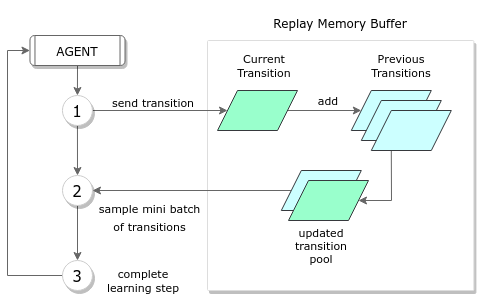

The diagram above was exported from draw.io. Its source (the exported page's mxGraphModel, read from the mxfile embedded in the PNG):
<mxGraphModel dx="6024" dy="5036" grid="1" gridSize="10" guides="1" tooltips="1" connect="1" arrows="1" fold="1" page="1" pageScale="1" pageWidth="850" pageHeight="1100" math="0" shadow="0">
  <root>
    <mxCell id="0" />
    <mxCell id="1" parent="0" />
    <mxCell id="2" value="" style="group;fontFamily=Verdana;fontStyle=1" vertex="1" connectable="0" parent="1">
      <mxGeometry x="1010" y="710" width="266.38" height="250" as="geometry" />
    </mxCell>
    <mxCell id="3" value="" style="strokeColor=#dddddd;shadow=1;strokeWidth=1;rounded=1;absoluteArcSize=1;arcSize=2;fillColor=#ffffff;fontFamily=Verdana;container=0;" vertex="1" parent="2">
      <mxGeometry width="266.38" height="250" as="geometry" />
    </mxCell>
    <mxCell id="4" style="edgeStyle=none;rounded=0;orthogonalLoop=1;jettySize=auto;html=1;entryX=0;entryY=0.5;entryDx=0;entryDy=0;fontFamily=Verdana;fontSize=11;fontColor=#000000;strokeColor=#666666;" edge="1" parent="2" source="5" target="8">
      <mxGeometry relative="1" as="geometry" />
    </mxCell>
    <mxCell id="5" value="" style="shape=parallelogram;perimeter=parallelogramPerimeter;whiteSpace=wrap;html=1;fixedSize=1;shadow=0;strokeWidth=1;fontFamily=Verdana;strokeColor=#36393d;fillColor=#99FFCC;" vertex="1" parent="2">
      <mxGeometry x="10" y="50" width="80" height="40" as="geometry" />
    </mxCell>
    <mxCell id="6" value="Current Transition" style="text;html=1;strokeColor=none;fillColor=none;align=center;verticalAlign=middle;whiteSpace=wrap;rounded=0;fontFamily=Verdana;fontSize=11;" vertex="1" parent="2">
      <mxGeometry x="24.38000000000011" y="10" width="65.62" height="30" as="geometry" />
    </mxCell>
    <mxCell id="7" value="Previous Transitions" style="text;html=1;strokeColor=none;fillColor=none;align=center;verticalAlign=middle;whiteSpace=wrap;rounded=0;fontFamily=Verdana;fontSize=11;" vertex="1" parent="2">
      <mxGeometry x="161" y="10" width="65.62" height="30" as="geometry" />
    </mxCell>
    <mxCell id="8" value="" style="shape=parallelogram;perimeter=parallelogramPerimeter;whiteSpace=wrap;html=1;fixedSize=1;shadow=0;strokeWidth=1;fontFamily=Verdana;strokeColor=#36393d;fillColor=#CCFFFF;" vertex="1" parent="2">
      <mxGeometry x="143.80999999999995" y="50" width="80" height="40" as="geometry" />
    </mxCell>
    <mxCell id="9" value="" style="shape=parallelogram;perimeter=parallelogramPerimeter;whiteSpace=wrap;html=1;fixedSize=1;shadow=0;strokeWidth=1;fontFamily=Verdana;strokeColor=#36393d;fillColor=#CCFFFF;" vertex="1" parent="2">
      <mxGeometry x="153.80999999999995" y="60" width="80" height="40" as="geometry" />
    </mxCell>
    <mxCell id="10" style="edgeStyle=none;rounded=0;orthogonalLoop=1;jettySize=auto;html=1;exitX=0.25;exitY=1;exitDx=0;exitDy=0;entryX=1;entryY=0.5;entryDx=0;entryDy=0;fontFamily=Verdana;fontSize=11;fontColor=#000000;strokeColor=#666666;" edge="1" parent="2" source="11" target="15">
      <mxGeometry relative="1" as="geometry">
        <Array as="points">
          <mxPoint x="184" y="160" />
        </Array>
      </mxGeometry>
    </mxCell>
    <mxCell id="11" value="" style="shape=parallelogram;perimeter=parallelogramPerimeter;whiteSpace=wrap;html=1;fixedSize=1;shadow=0;strokeWidth=1;fontFamily=Verdana;strokeColor=#36393d;fillColor=#CCFFFF;" vertex="1" parent="2">
      <mxGeometry x="163.80999999999995" y="70" width="80" height="40" as="geometry" />
    </mxCell>
    <mxCell id="12" value="" style="shape=parallelogram;perimeter=parallelogramPerimeter;whiteSpace=wrap;html=1;fixedSize=1;shadow=0;strokeWidth=1;fontFamily=Verdana;strokeColor=#36393d;fillColor=#CCFFFF;" vertex="1" parent="2">
      <mxGeometry x="73.81" y="130" width="80" height="40" as="geometry" />
    </mxCell>
    <mxCell id="13" value="add" style="text;html=1;strokeColor=none;fillColor=none;align=center;verticalAlign=middle;whiteSpace=wrap;rounded=0;shadow=1;fontFamily=Verdana;fontSize=11;fontColor=#000000;" vertex="1" parent="2">
      <mxGeometry x="101" y="50" width="40" height="20" as="geometry" />
    </mxCell>
    <mxCell id="14" value="updated transition pool" style="text;html=1;strokeColor=none;fillColor=none;align=center;verticalAlign=middle;whiteSpace=wrap;rounded=0;fontFamily=Verdana;fontSize=11;" vertex="1" parent="2">
      <mxGeometry x="80.99999999999994" y="190" width="65.62" height="30" as="geometry" />
    </mxCell>
    <mxCell id="15" value="" style="shape=parallelogram;perimeter=parallelogramPerimeter;whiteSpace=wrap;html=1;fixedSize=1;shadow=0;strokeWidth=1;fontFamily=Verdana;strokeColor=#36393d;fillColor=#99FFCC;" vertex="1" parent="2">
      <mxGeometry x="81" y="140" width="80" height="40" as="geometry" />
    </mxCell>
    <mxCell id="16" value="" style="rounded=0;orthogonalLoop=1;jettySize=auto;html=1;entryX=0;entryY=0.5;entryDx=0;entryDy=0;fontFamily=Verdana;exitX=1;exitY=0.5;exitDx=0;exitDy=0;strokeColor=#666666;" edge="1" source="20" target="5" parent="1">
      <mxGeometry x="-0.1143" y="20" relative="1" as="geometry">
        <mxPoint x="890.6900000000005" y="779.9999999999991" as="sourcePoint" />
        <mxPoint as="offset" />
      </mxGeometry>
    </mxCell>
    <mxCell id="17" style="edgeStyle=none;rounded=0;orthogonalLoop=1;jettySize=auto;html=1;exitX=0.5;exitY=1;exitDx=0;exitDy=0;entryX=0.5;entryY=0;entryDx=0;entryDy=0;fontFamily=Verdana;fontSize=13;strokeColor=#666666;" edge="1" source="18" target="20" parent="1">
      <mxGeometry relative="1" as="geometry" />
    </mxCell>
    <mxCell id="18" value="AGENT" style="shape=process;whiteSpace=wrap;html=1;backgroundOutline=1;fontFamily=Verdana;strokeColor=#666666;shadow=1;rounded=1;size=0.047619047619047616;" vertex="1" parent="1">
      <mxGeometry x="832.47" y="705" width="95.06" height="30" as="geometry" />
    </mxCell>
    <mxCell id="19" style="edgeStyle=none;rounded=0;orthogonalLoop=1;jettySize=auto;html=1;exitX=0.5;exitY=1;exitDx=0;exitDy=0;entryX=0.5;entryY=0;entryDx=0;entryDy=0;fontFamily=Verdana;fontSize=15;fontColor=#000000;strokeColor=#666666;" edge="1" source="20" target="22" parent="1">
      <mxGeometry relative="1" as="geometry" />
    </mxCell>
    <mxCell id="20" value="1" style="ellipse;whiteSpace=wrap;html=1;aspect=fixed;rounded=1;fontFamily=Verdana;fontSize=15;strokeWidth=1;fontStyle=0;shadow=1;strokeColor=#CCCCCC;" vertex="1" parent="1">
      <mxGeometry x="864.94" y="765" width="30" height="30" as="geometry" />
    </mxCell>
    <mxCell id="21" style="edgeStyle=none;rounded=0;orthogonalLoop=1;jettySize=auto;html=1;exitX=0.5;exitY=1;exitDx=0;exitDy=0;fontFamily=Verdana;fontSize=11;fontColor=#000000;strokeColor=#666666;" edge="1" source="22" target="24" parent="1">
      <mxGeometry relative="1" as="geometry" />
    </mxCell>
    <mxCell id="22" value="2" style="ellipse;whiteSpace=wrap;html=1;aspect=fixed;rounded=1;fontFamily=Verdana;fontSize=15;strokeWidth=1;fontStyle=0;shadow=1;strokeColor=#CCCCCC;" vertex="1" parent="1">
      <mxGeometry x="864.9999999999999" y="845" width="30" height="30" as="geometry" />
    </mxCell>
    <mxCell id="23" style="edgeStyle=none;rounded=0;orthogonalLoop=1;jettySize=auto;html=1;exitX=0;exitY=0.5;exitDx=0;exitDy=0;entryX=0;entryY=0.5;entryDx=0;entryDy=0;fontFamily=Verdana;fontSize=11;fontColor=#000000;strokeColor=#666666;" edge="1" source="24" target="18" parent="1">
      <mxGeometry relative="1" as="geometry">
        <Array as="points">
          <mxPoint x="810" y="945" />
          <mxPoint x="810" y="720" />
        </Array>
      </mxGeometry>
    </mxCell>
    <mxCell id="24" value="3" style="ellipse;whiteSpace=wrap;html=1;aspect=fixed;rounded=1;fontFamily=Verdana;fontSize=15;strokeWidth=1;fontStyle=0;shadow=1;strokeColor=#CCCCCC;" vertex="1" parent="1">
      <mxGeometry x="865" y="930" width="30" height="30" as="geometry" />
    </mxCell>
    <mxCell id="25" value="&lt;font style=&quot;font-size: 11px&quot;&gt;send transition&lt;br&gt;&lt;/font&gt;" style="text;html=1;strokeColor=none;fillColor=none;align=center;verticalAlign=middle;whiteSpace=wrap;rounded=0;shadow=1;fontFamily=Verdana;fontSize=15;" vertex="1" parent="1">
      <mxGeometry x="894.94" y="760" width="122" height="20" as="geometry" />
    </mxCell>
    <mxCell id="26" value="&lt;div&gt;&lt;font style=&quot;font-size: 11px&quot;&gt;sample mini batch&lt;/font&gt;&lt;/div&gt;&lt;div&gt;&lt;font style=&quot;font-size: 11px&quot;&gt; of transitions&lt;/font&gt;&lt;/div&gt;" style="text;html=1;strokeColor=none;fillColor=none;align=center;verticalAlign=middle;whiteSpace=wrap;rounded=0;shadow=1;fontFamily=Verdana;fontSize=15;" vertex="1" parent="1">
      <mxGeometry x="885" y="860" width="135" height="50" as="geometry" />
    </mxCell>
    <mxCell id="27" value="Replay Memory Buffer" style="text;html=1;strokeColor=none;fillColor=none;align=center;verticalAlign=middle;whiteSpace=wrap;rounded=0;fontFamily=Verdana;fontStyle=0" vertex="1" parent="1">
      <mxGeometry x="1044.1660678260869" y="670" width="198.0477391304348" height="45" as="geometry" />
    </mxCell>
    <mxCell id="28" value="complete learning step" style="text;html=1;strokeColor=none;fillColor=none;align=center;verticalAlign=middle;whiteSpace=wrap;rounded=0;shadow=1;fontFamily=Verdana;fontSize=11;fontColor=#000000;" vertex="1" parent="1">
      <mxGeometry x="907.44" y="940" width="77.5" height="20" as="geometry" />
    </mxCell>
    <mxCell id="29" style="edgeStyle=none;rounded=0;orthogonalLoop=1;jettySize=auto;html=1;fontFamily=Verdana;fontSize=15;fontColor=#000000;strokeColor=#666666;exitX=0;exitY=0.5;exitDx=0;exitDy=0;" edge="1" source="12" target="22" parent="1">
      <mxGeometry relative="1" as="geometry">
        <mxPoint x="980" y="844.9999999999991" as="sourcePoint" />
      </mxGeometry>
    </mxCell>
  </root>
</mxGraphModel>